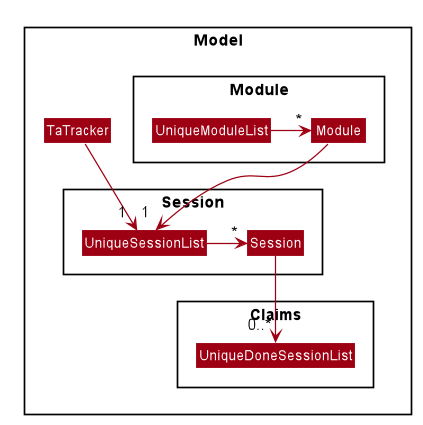

The diagram above was rendered by PlantUML. Its source (embedded in the PNG):
@startuml








skinparam BackgroundColor #FFFFFFF

skinparam Shadowing false

skinparam Class {
    FontColor #FFFFFF
    BorderThickness 1
    BorderColor #FFFFFF
    StereotypeFontColor #FFFFFF
    FontName Arial
}

skinparam Actor {
    BorderColor #000000
    Color #000000
    FontName Arial
}

skinparam Sequence {
    MessageAlign center
    BoxFontSize 15
    BoxPadding 0
    BoxFontColor #FFFFFF
    FontName Arial
}

skinparam Participant {
    FontColor #FFFFFFF
    Padding 20
}

skinparam MinClassWidth 50
skinparam ParticipantPadding 10
skinparam Shadowing false
skinparam DefaultTextAlignment center
skinparam packageStyle Rectangle

hide footbox
hide members
hide circle
package Model {
skinparam arrowThickness 1.1
skinparam arrowColor #9D0012
skinparam classBackgroundColor #9D0012

class TaTracker

package Session {
class Session
class UniqueSessionList
}
package Claims {
class UniqueDoneSessionList
}
package Module {
class Module
class UniqueModuleList
}
}

TaTracker --> "1 " UniqueSessionList

UniqueModuleList -right-> "*" Module

Module --> "1  " UniqueSessionList

UniqueSessionList -right-> "*" Session

Session --> "0..*" UniqueDoneSessionList


@enduml